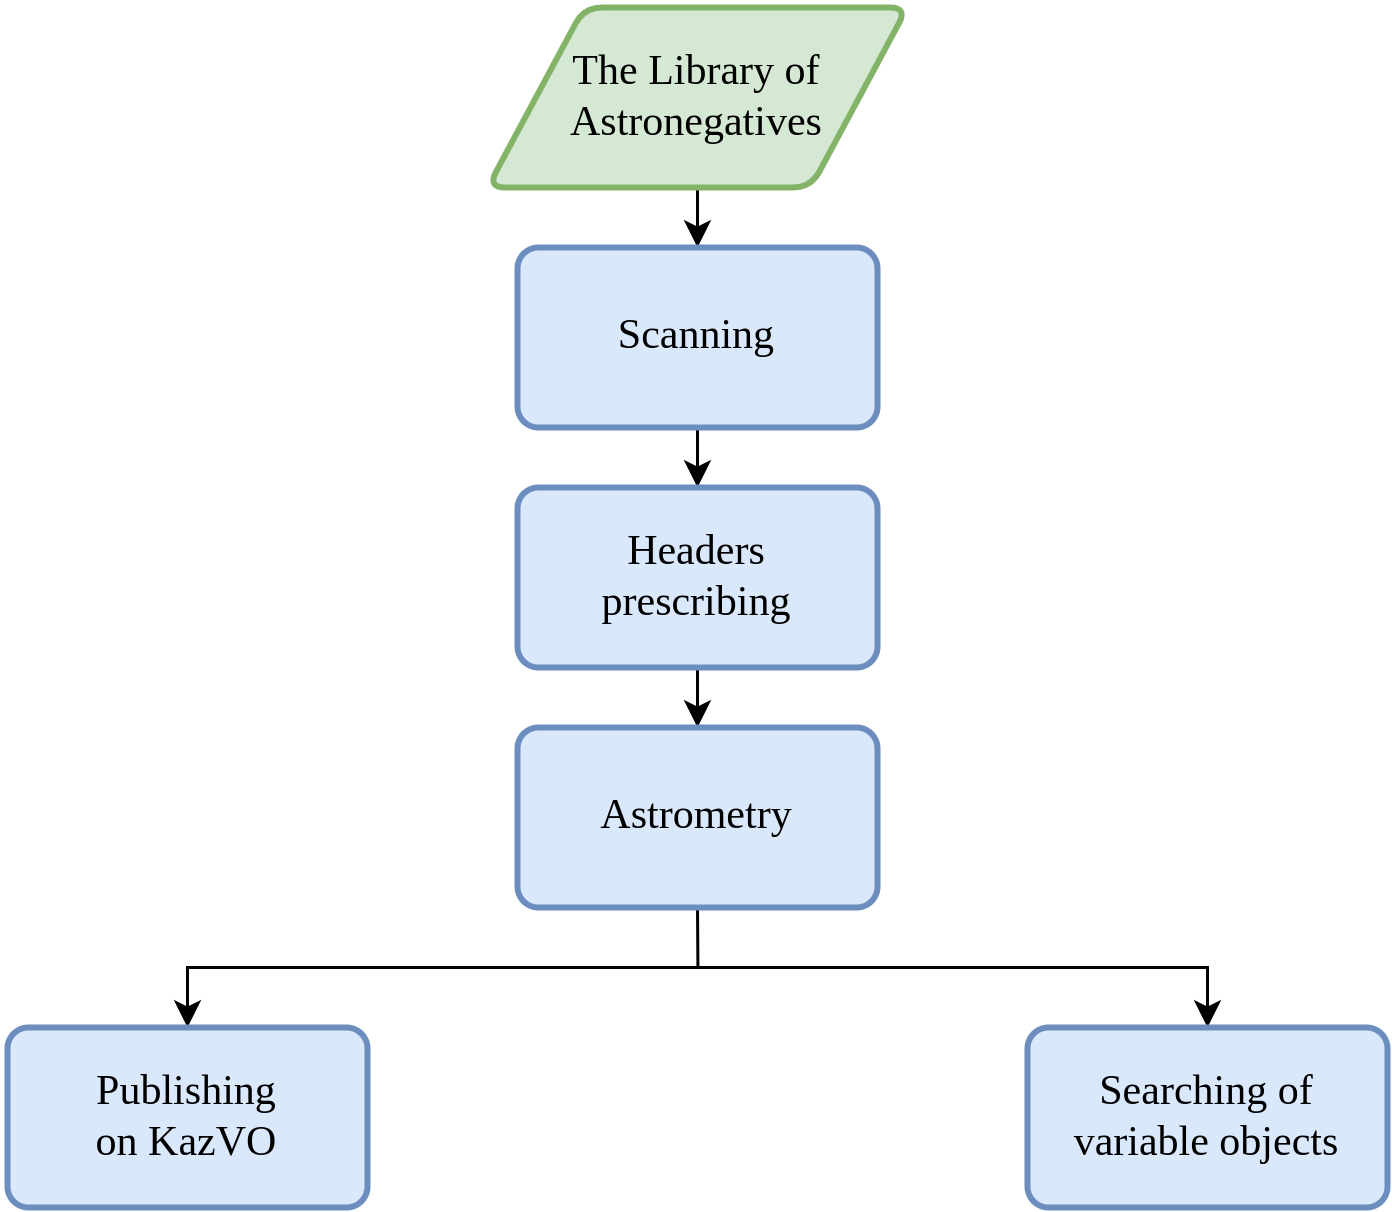

The diagram above was exported from draw.io. Its source (the exported page's mxGraphModel, read from the mxfile embedded in the PNG):
<mxGraphModel dx="2074" dy="793" grid="1" gridSize="10" guides="1" tooltips="1" connect="1" arrows="1" fold="1" page="1" pageScale="1" pageWidth="827" pageHeight="1169" math="0" shadow="0">
  <root>
    <mxCell id="0" />
    <mxCell id="1" parent="0" />
    <mxCell id="2" style="edgeStyle=orthogonalEdgeStyle;rounded=0;orthogonalLoop=1;jettySize=auto;html=1;exitX=0.5;exitY=1;exitDx=0;exitDy=0;entryX=0.5;entryY=0;entryDx=0;entryDy=0;fontFamily=Times New Roman;fontSize=14;" edge="1" source="3" target="5" parent="1">
      <mxGeometry relative="1" as="geometry" />
    </mxCell>
    <mxCell id="3" value="&lt;span style=&quot;white-space-collapse: preserve; font-size: 14px;&quot;&gt;The &lt;/span&gt;&lt;span class=&quot;EzKURWReUAB5oZgtQNkl&quot; data-src-align=&quot;0:10&quot; style=&quot;white-space-collapse: preserve; font-size: 14px;&quot;&gt;Library&lt;/span&gt;&lt;span style=&quot;white-space-collapse: preserve; font-size: 14px;&quot;&gt; of &lt;/span&gt;&lt;span class=&quot;EzKURWReUAB5oZgtQNkl&quot; data-src-align=&quot;11:14&quot; style=&quot;white-space-collapse: preserve; font-size: 14px;&quot;&gt;Astronegatives&lt;/span&gt;" style="shape=parallelogram;html=1;strokeWidth=2;perimeter=parallelogramPerimeter;whiteSpace=wrap;rounded=1;arcSize=12;size=0.23;fillColor=#d5e8d4;strokeColor=#82b366;fontFamily=Times New Roman;fontSize=14;" vertex="1" parent="1">
      <mxGeometry x="360" y="520" width="140" height="60" as="geometry" />
    </mxCell>
    <mxCell id="4" style="edgeStyle=orthogonalEdgeStyle;rounded=0;orthogonalLoop=1;jettySize=auto;html=1;exitX=0.5;exitY=1;exitDx=0;exitDy=0;entryX=0.5;entryY=0;entryDx=0;entryDy=0;fontFamily=Times New Roman;fontSize=14;" edge="1" source="5" target="7" parent="1">
      <mxGeometry relative="1" as="geometry" />
    </mxCell>
    <mxCell id="5" value="Scanning" style="rounded=1;whiteSpace=wrap;html=1;absoluteArcSize=1;arcSize=14;strokeWidth=2;fillColor=#dae8fc;strokeColor=#6c8ebf;fontFamily=Times New Roman;fontSize=14;" vertex="1" parent="1">
      <mxGeometry x="370" y="600" width="120" height="60" as="geometry" />
    </mxCell>
    <mxCell id="6" style="edgeStyle=orthogonalEdgeStyle;rounded=0;orthogonalLoop=1;jettySize=auto;html=1;exitX=0.5;exitY=1;exitDx=0;exitDy=0;entryX=0.5;entryY=0;entryDx=0;entryDy=0;fontFamily=Times New Roman;fontSize=14;" edge="1" source="7" target="9" parent="1">
      <mxGeometry relative="1" as="geometry" />
    </mxCell>
    <mxCell id="7" value="Headers&lt;div&gt;prescribing&lt;/div&gt;" style="rounded=1;whiteSpace=wrap;html=1;absoluteArcSize=1;arcSize=14;strokeWidth=2;fillColor=#dae8fc;strokeColor=#6c8ebf;fontFamily=Times New Roman;fontSize=14;" vertex="1" parent="1">
      <mxGeometry x="370" y="680" width="120" height="60" as="geometry" />
    </mxCell>
    <mxCell id="8" style="edgeStyle=orthogonalEdgeStyle;rounded=0;orthogonalLoop=1;jettySize=auto;html=1;exitX=0.5;exitY=1;exitDx=0;exitDy=0;endArrow=none;endFill=0;fontFamily=Times New Roman;fontSize=14;" edge="1" source="9" parent="1">
      <mxGeometry relative="1" as="geometry">
        <mxPoint x="430.1428571428571" y="840" as="targetPoint" />
      </mxGeometry>
    </mxCell>
    <mxCell id="9" value="Astrometry" style="rounded=1;whiteSpace=wrap;html=1;absoluteArcSize=1;arcSize=14;strokeWidth=2;fillColor=#dae8fc;strokeColor=#6c8ebf;fontFamily=Times New Roman;fontSize=14;" vertex="1" parent="1">
      <mxGeometry x="370" y="760" width="120" height="60" as="geometry" />
    </mxCell>
    <mxCell id="10" style="edgeStyle=orthogonalEdgeStyle;rounded=0;orthogonalLoop=1;jettySize=auto;html=1;exitX=0.5;exitY=0;exitDx=0;exitDy=0;entryX=0.5;entryY=0;entryDx=0;entryDy=0;endArrow=classic;endFill=1;startArrow=classic;startFill=1;fontFamily=Times New Roman;fontSize=14;" edge="1" source="11" target="12" parent="1">
      <mxGeometry relative="1" as="geometry">
        <Array as="points">
          <mxPoint x="260" y="840" />
          <mxPoint x="600" y="840" />
        </Array>
      </mxGeometry>
    </mxCell>
    <mxCell id="11" value="Publishing&lt;div style=&quot;font-size: 14px;&quot;&gt;on KazVO&lt;/div&gt;" style="rounded=1;whiteSpace=wrap;html=1;absoluteArcSize=1;arcSize=14;strokeWidth=2;fillColor=#dae8fc;strokeColor=#6c8ebf;fontFamily=Times New Roman;fontSize=14;" vertex="1" parent="1">
      <mxGeometry x="200" y="860" width="120" height="60" as="geometry" />
    </mxCell>
    <mxCell id="12" value="Searching of variable objects" style="rounded=1;whiteSpace=wrap;html=1;absoluteArcSize=1;arcSize=14;strokeWidth=2;fillColor=#dae8fc;strokeColor=#6c8ebf;fontFamily=Times New Roman;fontSize=14;" vertex="1" parent="1">
      <mxGeometry x="540" y="860" width="120" height="60" as="geometry" />
    </mxCell>
  </root>
</mxGraphModel>